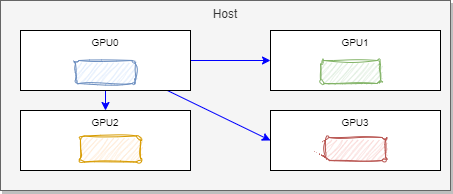

The diagram above was exported from draw.io. Its source (the exported page's mxGraphModel, read from the mxfile embedded in the PNG):
<mxGraphModel dx="567" dy="427" grid="1" gridSize="10" guides="1" tooltips="1" connect="1" arrows="1" fold="1" page="1" pageScale="1" pageWidth="850" pageHeight="1100" math="0" shadow="0">
  <root>
    <mxCell id="0" />
    <mxCell id="1" parent="0" />
    <mxCell id="23" value="Host" style="rounded=0;whiteSpace=wrap;html=1;fillColor=#f5f5f5;fontColor=#333333;strokeColor=#666666;shadow=1;verticalAlign=top;" parent="1" vertex="1">
      <mxGeometry x="10" y="120" width="450" height="190" as="geometry" />
    </mxCell>
    <mxCell id="24" value="GPU2" style="rounded=0;whiteSpace=wrap;html=1;fontSize=10;horizontal=1;verticalAlign=top;" parent="1" vertex="1">
      <mxGeometry x="30" y="230" width="170" height="60" as="geometry" />
    </mxCell>
    <mxCell id="25" value="GPU1" style="rounded=0;whiteSpace=wrap;html=1;fontSize=10;horizontal=1;verticalAlign=top;" parent="1" vertex="1">
      <mxGeometry x="280" y="150" width="170" height="60" as="geometry" />
    </mxCell>
    <mxCell id="30" style="edgeStyle=none;html=1;entryX=0;entryY=0.5;entryDx=0;entryDy=0;fontSize=10;strokeColor=#0000FF;" parent="1" source="26" target="25" edge="1">
      <mxGeometry relative="1" as="geometry" />
    </mxCell>
    <mxCell id="31" style="edgeStyle=none;html=1;entryX=0;entryY=0.5;entryDx=0;entryDy=0;strokeColor=#0000FF;fontSize=10;" parent="1" source="26" target="27" edge="1">
      <mxGeometry relative="1" as="geometry" />
    </mxCell>
    <mxCell id="32" style="edgeStyle=none;html=1;strokeColor=#0000FF;fontSize=10;" parent="1" source="26" target="24" edge="1">
      <mxGeometry relative="1" as="geometry" />
    </mxCell>
    <mxCell id="26" value="GPU0" style="rounded=0;whiteSpace=wrap;html=1;fontSize=10;horizontal=1;verticalAlign=top;" parent="1" vertex="1">
      <mxGeometry x="30" y="150" width="170" height="60" as="geometry" />
    </mxCell>
    <mxCell id="27" value="GPU3" style="rounded=0;whiteSpace=wrap;html=1;verticalAlign=top;fontSize=10;" parent="1" vertex="1">
      <mxGeometry x="280" y="230" width="170" height="60" as="geometry" />
    </mxCell>
    <mxCell id="8" value="" style="rounded=1;whiteSpace=wrap;html=1;shadow=0;sketch=1;curveFitting=1;jiggle=2;fillColor=#d5e8d4;strokeColor=#82b366;" parent="1" vertex="1">
      <mxGeometry x="330" y="180" width="60" height="23" as="geometry" />
    </mxCell>
    <mxCell id="6" value="" style="rounded=1;whiteSpace=wrap;html=1;shadow=0;sketch=1;curveFitting=1;jiggle=2;fillColor=#f8cecc;strokeColor=#b85450;" parent="1" vertex="1">
      <mxGeometry x="335" y="257" width="60" height="23" as="geometry" />
    </mxCell>
    <mxCell id="7" value="" style="rounded=1;whiteSpace=wrap;html=1;shadow=0;sketch=1;curveFitting=1;jiggle=2;fillColor=#ffe6cc;strokeColor=#d79b00;" parent="1" vertex="1">
      <mxGeometry x="90" y="255.5" width="60" height="26" as="geometry" />
    </mxCell>
    <mxCell id="2" value="" style="rounded=1;whiteSpace=wrap;html=1;shadow=0;sketch=1;curveFitting=1;jiggle=2;fillColor=#dae8fc;strokeColor=#6c8ebf;" parent="1" vertex="1">
      <mxGeometry x="85" y="180" width="60" height="23" as="geometry" />
    </mxCell>
  </root>
</mxGraphModel>